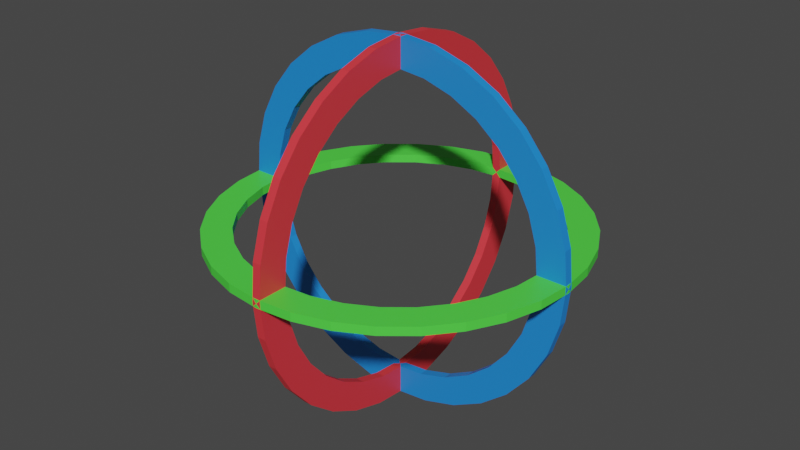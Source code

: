 # Source: rotate1.blend  (saved by Blender 3.3.6; exported with 4.5.12 LTS)
import bpy
from mathutils import Matrix  # noqa: F401  (used for matrix-valued properties, if any)

bpy.ops.wm.read_factory_settings(use_empty=True)
scene = bpy.context.scene
scene.name = 'Scene'

# ---- collections
col_collection = bpy.data.collections.new('Collection'); scene.collection.children.link(col_collection)

# ---- materials (node trees are filled in below, after node groups)
mat_yawgreen = bpy.data.materials.new('YawGreen')
mat_yawgreen.use_transparent_shadow = False
mat_rollblue = bpy.data.materials.new('RollBlue')
mat_rollblue.use_transparent_shadow = False
mat_pitchred = bpy.data.materials.new('PitchRed')
mat_pitchred.use_transparent_shadow = False

# ---- material node trees
mat_yawgreen.use_nodes = True; mat_yawgreen.node_tree.nodes.clear()
_N = mat_yawgreen.node_tree.nodes; _L = mat_yawgreen.node_tree.links
n0 = _N.new('ShaderNodeBsdfPrincipled'); n0.name = 'Principled BSDF'; n0.location = (10, 300)
n0.distribution = 'GGX'
n0.subsurface_method = 'RANDOM_WALK_SKIN'
n0.inputs[0].default_value = (0.0824, 0.8, 0.06171, 1.0)
n0.inputs[3].default_value = 1.45
n0.inputs[27].default_value = (0.0, 0.0, 0.0, 1.0)
n0.inputs[28].default_value = 1.0
n1 = _N.new('ShaderNodeOutputMaterial'); n1.name = 'Material Output'; n1.location = (300, 300)
_L.new(n0.outputs[0], n1.inputs[0])
n1.is_active_output = True
mat_rollblue.use_nodes = True; mat_rollblue.node_tree.nodes.clear()
_N = mat_rollblue.node_tree.nodes; _L = mat_rollblue.node_tree.links
n0 = _N.new('ShaderNodeBsdfPrincipled'); n0.name = 'Principled BSDF'; n0.location = (10, 300)
n0.distribution = 'GGX'
n0.subsurface_method = 'RANDOM_WALK_SKIN'
n0.inputs[0].default_value = (0.01487, 0.2475, 0.8, 1.0)
n0.inputs[3].default_value = 1.45
n0.inputs[27].default_value = (0.0, 0.0, 0.0, 1.0)
n0.inputs[28].default_value = 1.0
n1 = _N.new('ShaderNodeOutputMaterial'); n1.name = 'Material Output'; n1.location = (300, 300)
_L.new(n0.outputs[0], n1.inputs[0])
n1.is_active_output = True
mat_pitchred.use_nodes = True; mat_pitchred.node_tree.nodes.clear()
_N = mat_pitchred.node_tree.nodes; _L = mat_pitchred.node_tree.links
n0 = _N.new('ShaderNodeBsdfPrincipled'); n0.name = 'Principled BSDF'; n0.location = (10, 300)
n0.distribution = 'GGX'
n0.subsurface_method = 'RANDOM_WALK_SKIN'
n0.inputs[0].default_value = (0.8, 0.04042, 0.0527, 1.0)
n0.inputs[3].default_value = 1.45
n0.inputs[27].default_value = (0.0, 0.0, 0.0, 1.0)
n0.inputs[28].default_value = 1.0
n1 = _N.new('ShaderNodeOutputMaterial'); n1.name = 'Material Output'; n1.location = (300, 300)
_L.new(n0.outputs[0], n1.inputs[0])
n1.is_active_output = True

# ---- world
world_world = bpy.data.worlds.new('World'); scene.world = world_world
world_world.use_nodes = True; world_world.node_tree.nodes.clear()
_N = world_world.node_tree.nodes; _L = world_world.node_tree.links
n0 = _N.new('ShaderNodeOutputWorld'); n0.name = 'World Output'; n0.location = (300, 300)
n1 = _N.new('ShaderNodeBackground'); n1.name = 'Background'; n1.location = (10, 300)
n1.inputs[0].default_value = (0.05088, 0.05088, 0.05088, 1.0)
_L.new(n1.outputs[0], n0.inputs[0])
n0.is_active_output = True
world_world.color = (0.05088, 0.05088, 0.05088)
world_world.use_sun_shadow = False
world_world.sun_shadow_jitter_overblur = 0.0

# ---- meshes
me_cylinder = bpy.data.meshes.new('Cylinder')
me_cylinder.from_pydata([(0.0, 0.8404, -0.02336), (0.0, 0.8404, 0.02336), (0.164, 0.8242, -0.02336), (0.164, 0.8242, 0.02336), (0.3216, 0.7764, -0.02336), (0.3216, 0.7764, 0.02336), (0.4669, 0.6988, -0.02336), (0.4669, 0.6988, 0.02336), (0.5943, 0.5943, -0.02336), (0.5943, 0.5943, 0.02336), (0.6988, 0.4669, -0.02336), (0.6988, 0.4669, 0.02336), (0.7764, 0.3216, -0.02336), (0.7764, 0.3216, 0.02336), (0.8242, 0.164, -0.02336), (0.8242, 0.164, 0.02336), (0.8404, 0.0, -0.02336), (0.8404, 0.0, 0.02336), (0.8242, -0.164, -0.02336), (0.8242, -0.164, 0.02336), (0.7764, -0.3216, -0.02336), (0.7764, -0.3216, 0.02336), (0.6988, -0.4669, -0.02336), (0.6988, -0.4669, 0.02336), (0.5943, -0.5943, -0.02336), (0.5943, -0.5943, 0.02336), (0.4669, -0.6988, -0.02336), (0.4669, -0.6988, 0.02336), (0.3216, -0.7764, -0.02336), (0.3216, -0.7764, 0.02336), (0.164, -0.8242, -0.02336), (0.164, -0.8242, 0.02336), (0.0, -0.8404, -0.02336), (0.0, -0.8404, 0.02336), (-0.164, -0.8242, -0.02336), (-0.164, -0.8242, 0.02336), (-0.3216, -0.7764, -0.02336), (-0.3216, -0.7764, 0.02336), (-0.4669, -0.6988, -0.02336), (-0.4669, -0.6988, 0.02336), (-0.5943, -0.5943, -0.02336), (-0.5943, -0.5943, 0.02336), (-0.6988, -0.4669, -0.02336), (-0.6988, -0.4669, 0.02336), (-0.7764, -0.3216, -0.02336), (-0.7764, -0.3216, 0.02336), (-0.8242, -0.164, -0.02336), (-0.8242, -0.164, 0.02336), (-0.8404, 0.0, -0.02336), (-0.8404, 0.0, 0.02336), (-0.8242, 0.164, -0.02336), (-0.8242, 0.164, 0.02336), (-0.7764, 0.3216, -0.02336), (-0.7764, 0.3216, 0.02336), (-0.6988, 0.4669, -0.02336), (-0.6988, 0.4669, 0.02336), (-0.5943, 0.5943, -0.02336), (-0.5943, 0.5943, 0.02336), (-0.4669, 0.6988, -0.02336), (-0.4669, 0.6988, 0.02336), (-0.3216, 0.7764, -0.02336), (-0.3216, 0.7764, 0.02336), (-0.164, 0.8242, -0.02336), (-0.164, 0.8242, 0.02336), (0.0, 1.0, -0.02336), (0.1951, 0.9808, -0.02336), (0.1951, 0.9808, 0.02336), (0.0, 1.0, 0.02336), (0.3827, 0.9239, -0.02336), (0.3827, 0.9239, 0.02336), (0.5556, 0.8315, -0.02336), (0.5556, 0.8315, 0.02336), (0.7071, 0.7071, -0.02336), (0.7071, 0.7071, 0.02336), (0.8315, 0.5556, -0.02336), (0.8315, 0.5556, 0.02336), (0.9239, 0.3827, -0.02336), (0.9239, 0.3827, 0.02336), (0.9808, 0.1951, -0.02336), (0.9808, 0.1951, 0.02336), (1.0, 0.0, -0.02336), (1.0, 0.0, 0.02336), (0.9808, -0.1951, -0.02336), (0.9808, -0.1951, 0.02336), (0.9239, -0.3827, -0.02336), (0.9239, -0.3827, 0.02336), (0.8315, -0.5556, -0.02336), (0.8315, -0.5556, 0.02336), (0.7071, -0.7071, -0.02336), (0.7071, -0.7071, 0.02336), (0.5556, -0.8315, -0.02336), (0.5556, -0.8315, 0.02336), (0.3827, -0.9239, -0.02336), (0.3827, -0.9239, 0.02336), (0.1951, -0.9808, -0.02336), (0.1951, -0.9808, 0.02336), (0.0, -1.0, -0.02336), (0.0, -1.0, 0.02336), (-0.1951, -0.9808, -0.02336), (-0.1951, -0.9808, 0.02336), (-0.3827, -0.9239, -0.02336), (-0.3827, -0.9239, 0.02336), (-0.5556, -0.8315, -0.02336), (-0.5556, -0.8315, 0.02336), (-0.7071, -0.7071, -0.02336), (-0.7071, -0.7071, 0.02336), (-0.8315, -0.5556, -0.02336), (-0.8315, -0.5556, 0.02336), (-0.9239, -0.3827, -0.02336), (-0.9239, -0.3827, 0.02336), (-0.9808, -0.1951, -0.02336), (-0.9808, -0.1951, 0.02336), (-1.0, 0.0, -0.02336), (-1.0, 0.0, 0.02336), (-0.9808, 0.1951, -0.02336), (-0.9808, 0.1951, 0.02336), (-0.9239, 0.3827, -0.02336), (-0.9239, 0.3827, 0.02336), (-0.8315, 0.5556, -0.02336), (-0.8315, 0.5556, 0.02336), (-0.7071, 0.7071, -0.02336), (-0.7071, 0.7071, 0.02336), (-0.5556, 0.8315, -0.02336), (-0.5556, 0.8315, 0.02336), (-0.3827, 0.9239, -0.02336), (-0.3827, 0.9239, 0.02336), (-0.1951, 0.9808, -0.02336), (-0.1951, 0.9808, 0.02336), (0.8242, 0.164, -0.02336), (0.8242, 0.164, 0.02336), (0.8404, 0.0, -0.02336), (0.8404, 0.0, 0.02336)], [], [(64, 67, 66, 65), (65, 66, 69, 68), (68, 69, 71, 70), (70, 71, 73, 72), (72, 73, 75, 74), (74, 75, 77, 76), (76, 77, 79, 78), (78, 79, 81, 80), (80, 81, 83, 82), (82, 83, 85, 84), (84, 85, 87, 86), (86, 87, 89, 88), (88, 89, 91, 90), (90, 91, 93, 92), (92, 93, 95, 94), (94, 95, 97, 96), (96, 97, 99, 98), (98, 99, 101, 100), (100, 101, 103, 102), (102, 103, 105, 104), (104, 105, 107, 106), (106, 107, 109, 108), (108, 109, 111, 110), (110, 111, 113, 112), (112, 113, 115, 114), (114, 115, 117, 116), (116, 117, 119, 118), (118, 119, 121, 120), (120, 121, 123, 122), (122, 123, 125, 124), (24, 26, 27, 25), (124, 125, 127, 126), (126, 127, 67, 64), (22, 24, 25, 23), (2, 0, 64, 65), (1, 3, 66, 67), (4, 2, 65, 68), (3, 5, 69, 66), (6, 4, 68, 70), (5, 7, 71, 69), (8, 6, 70, 72), (7, 9, 73, 71), (10, 8, 72, 74), (9, 11, 75, 73), (12, 10, 74, 76), (11, 13, 77, 75), (128, 12, 76, 78), (13, 129, 79, 77), (16, 128, 78, 80), (129, 17, 81, 79), (18, 16, 80, 82), (17, 19, 83, 81), (20, 18, 82, 84), (19, 21, 85, 83), (22, 20, 84, 86), (21, 23, 87, 85), (24, 22, 86, 88), (23, 25, 89, 87), (26, 24, 88, 90), (25, 27, 91, 89), (28, 26, 90, 92), (27, 29, 93, 91), (30, 28, 92, 94), (29, 31, 95, 93), (32, 30, 94, 96), (31, 33, 97, 95), (34, 32, 96, 98), (33, 35, 99, 97), (36, 34, 98, 100), (35, 37, 101, 99), (38, 36, 100, 102), (37, 39, 103, 101), (40, 38, 102, 104), (39, 41, 105, 103), (42, 40, 104, 106), (41, 43, 107, 105), (44, 42, 106, 108), (43, 45, 109, 107), (46, 44, 108, 110), (45, 47, 111, 109), (48, 46, 110, 112), (47, 49, 113, 111), (50, 48, 112, 114), (49, 51, 115, 113), (52, 50, 114, 116), (51, 53, 117, 115), (54, 52, 116, 118), (53, 55, 119, 117), (56, 54, 118, 120), (55, 57, 121, 119), (58, 56, 120, 122), (57, 59, 123, 121), (60, 58, 122, 124), (59, 61, 125, 123), (62, 60, 124, 126), (61, 63, 127, 125), (0, 62, 126, 64), (63, 1, 67, 127), (26, 28, 29, 27), (28, 30, 31, 29), (30, 32, 33, 31), (32, 34, 35, 33), (34, 36, 37, 35), (36, 38, 39, 37), (41, 40, 38, 36, 37, 39), (40, 42, 43, 41), (42, 44, 45, 43), (44, 46, 47, 45), (46, 48, 49, 47), (48, 50, 51, 49), (50, 52, 53, 51), (52, 54, 55, 53), (54, 56, 57, 55), (56, 58, 59, 57), (58, 60, 61, 59), (60, 62, 63, 61), (62, 0, 1, 63), (0, 2, 3, 1), (2, 4, 5, 3), (4, 6, 7, 5), (6, 8, 9, 7), (8, 10, 11, 9), (10, 12, 13, 11), (12, 128, 129, 13), (14, 130, 131, 15), (130, 14, 128, 16), (15, 131, 17, 129), (14, 15, 129, 128), (131, 130, 16, 17), (16, 18, 19, 17), (18, 20, 21, 19), (20, 22, 23, 21)])
_uv = me_cylinder.uv_layers.new(name='UVMap')
_uv.uv.foreach_set('vector', [1.0, 0.5, 1.0, 1.0, 0.9688, 1.0, 0.9688, 0.5, 0.9688, 0.5, 0.9688, 1.0, 0.9375, 1.0, 0.9375, 0.5, 0.9375, 0.5, 0.9375, 1.0, 0.9062, 1.0, 0.9062, 0.5, 0.9062, 0.5, 0.9062, 1.0, 0.875, 1.0, 0.875, 0.5, 0.875, 0.5, 0.875, 1.0, 0.8438, 1.0, 0.8438, 0.5, 0.8438, 0.5, 0.8438, 1.0, 0.8125, 1.0, 0.8125, 0.5, 0.8125, 0.5, 0.8125, 1.0, 0.7812, 1.0, 0.7812, 0.5, 0.7812, 0.5, 0.7812, 1.0, 0.75, 1.0, 0.75, 0.5, 0.75, 0.5, 0.75, 1.0, 0.7188, 1.0, 0.7188, 0.5, 0.7188, 0.5, 0.7188, 1.0, 0.6875, 1.0, 0.6875, 0.5, 0.6875, 0.5, 0.6875, 1.0, 0.6562, 1.0, 0.6562, 0.5, 0.6562, 0.5, 0.6562, 1.0, 0.625, 1.0, 0.625, 0.5, 0.625, 0.5, 0.625, 1.0, 0.5938, 1.0, 0.5938, 0.5, 0.5938, 0.5, 0.5938, 1.0, 0.5625, 1.0, 0.5625, 0.5, 0.5625, 0.5, 0.5625, 1.0, 0.5312, 1.0, 0.5312, 0.5, 0.5312, 0.5, 0.5312, 1.0, 0.5, 1.0, 0.5, 0.5, 0.5, 0.5, 0.5, 1.0, 0.4688, 1.0, 0.4688, 0.5, 0.4688, 0.5, 0.4688, 1.0, 0.4375, 1.0, 0.4375, 0.5, 0.4375, 0.5, 0.4375, 1.0, 0.4062, 1.0, 0.4062, 0.5, 0.4062, 0.5, 0.4062, 1.0, 0.375, 1.0, 0.375, 0.5, 0.375, 0.5, 0.375, 1.0, 0.3438, 1.0, 0.3438, 0.5, 0.3438, 0.5, 0.3438, 1.0, 0.3125, 1.0, 0.3125, 0.5, 0.3125, 0.5, 0.3125, 1.0, 0.2812, 1.0, 0.2812, 0.5, 0.2812, 0.5, 0.2812, 1.0, 0.25, 1.0, 0.25, 0.5, 0.25, 0.5, 0.25, 1.0, 0.2188, 1.0, 0.2188, 0.5, 0.2188, 0.5, 0.2188, 1.0, 0.1875, 1.0, 0.1875, 0.5, 0.1875, 0.5, 0.1875, 1.0, 0.1562, 1.0, 0.1562, 0.5, 0.1562, 0.5, 0.1562, 1.0, 0.125, 1.0, 0.125, 0.5, 0.125, 0.5, 0.125, 1.0, 0.09375, 1.0, 0.09375, 0.5, 0.09375, 0.5, 0.09375, 1.0, 0.0625, 1.0, 0.0625, 0.5, 0.8926, 0.1074, 0.8621, 0.0823, 0.3621, 0.0823, 0.3926, 0.1074, 0.0625, 0.5, 0.0625, 1.0, 0.03125, 1.0, 0.03125, 0.5, 0.03125, 0.5, 0.03125, 1.0, 0.0, 1.0, 0.0, 0.5, 0.9177, 0.1379, 0.8926, 0.1074, 0.3926, 0.1074, 0.4177, 0.1379, 0.7893, 0.4478, 0.75, 0.4517, 0.75, 0.49, 0.7968, 0.4854, 0.25, 0.4517, 0.2893, 0.4478, 0.2968, 0.4854, 0.25, 0.49, 0.8272, 0.4363, 0.7893, 0.4478, 0.7968, 0.4854, 0.8418, 0.4717, 0.2893, 0.4478, 0.3272, 0.4363, 0.3418, 0.4717, 0.2968, 0.4854, 0.8621, 0.4177, 0.8272, 0.4363, 0.8418, 0.4717, 0.8833, 0.4496, 0.3272, 0.4363, 0.3621, 0.4177, 0.3833, 0.4496, 0.3418, 0.4717, 0.8926, 0.3926, 0.8621, 0.4177, 0.8833, 0.4496, 0.9197, 0.4197, 0.3621, 0.4177, 0.3926, 0.3926, 0.4197, 0.4197, 0.3833, 0.4496, 0.9177, 0.3621, 0.8926, 0.3926, 0.9197, 0.4197, 0.9496, 0.3833, 0.3926, 0.3926, 0.4177, 0.3621, 0.4496, 0.3833, 0.4197, 0.4197, 0.9363, 0.3272, 0.9177, 0.3621, 0.9496, 0.3833, 0.9717, 0.3418, 0.4177, 0.3621, 0.4363, 0.3272, 0.4717, 0.3418, 0.4496, 0.3833, 0.9478, 0.2893, 0.9363, 0.3272, 0.9717, 0.3418, 0.9854, 0.2968, 0.4363, 0.3272, 0.4478, 0.2893, 0.4854, 0.2968, 0.4717, 0.3418, 0.9517, 0.25, 0.9478, 0.2893, 0.9854, 0.2968, 0.99, 0.25, 0.4478, 0.2893, 0.4517, 0.25, 0.49, 0.25, 0.4854, 0.2968, 0.9478, 0.2107, 0.9517, 0.25, 0.99, 0.25, 0.9854, 0.2032, 0.4517, 0.25, 0.4478, 0.2107, 0.4854, 0.2032, 0.49, 0.25, 0.9363, 0.1728, 0.9478, 0.2107, 0.9854, 0.2032, 0.9717, 0.1582, 0.4478, 0.2107, 0.4363, 0.1728, 0.4717, 0.1582, 0.4854, 0.2032, 0.9177, 0.1379, 0.9363, 0.1728, 0.9717, 0.1582, 0.9496, 0.1167, 0.4363, 0.1728, 0.4177, 0.1379, 0.4496, 0.1167, 0.4717, 0.1582, 0.8926, 0.1074, 0.9177, 0.1379, 0.9496, 0.1167, 0.9197, 0.08029, 0.4177, 0.1379, 0.3926, 0.1074, 0.4197, 0.08029, 0.4496, 0.1167, 0.8621, 0.0823, 0.8926, 0.1074, 0.9197, 0.08029, 0.8833, 0.05045, 0.3926, 0.1074, 0.3621, 0.0823, 0.3833, 0.05045, 0.4197, 0.08029, 0.8272, 0.06366, 0.8621, 0.0823, 0.8833, 0.05045, 0.8418, 0.02827, 0.3621, 0.0823, 0.3272, 0.06366, 0.3418, 0.02827, 0.3833, 0.05045, 0.7893, 0.05218, 0.8272, 0.06366, 0.8418, 0.02827, 0.7968, 0.01461, 0.3272, 0.06366, 0.2893, 0.05218, 0.2968, 0.01461, 0.3418, 0.02827, 0.75, 0.0483, 0.7893, 0.05218, 0.7968, 0.01461, 0.75, 0.01, 0.2893, 0.05218, 0.25, 0.0483, 0.25, 0.01, 0.2968, 0.01461, 0.7107, 0.05218, 0.75, 0.0483, 0.75, 0.01, 0.7032, 0.01461, 0.25, 0.0483, 0.2107, 0.05218, 0.2032, 0.01461, 0.25, 0.01, 0.6728, 0.06366, 0.7107, 0.05218, 0.7032, 0.01461, 0.6582, 0.02827, 0.2107, 0.05218, 0.1728, 0.06366, 0.1582, 0.02827, 0.2032, 0.01461, 0.6379, 0.0823, 0.6728, 0.06366, 0.6582, 0.02827, 0.6167, 0.05045, 0.1728, 0.06366, 0.1379, 0.0823, 0.1167, 0.05045, 0.1582, 0.02827, 0.6074, 0.1074, 0.6379, 0.0823, 0.6167, 0.05045, 0.5803, 0.08029, 0.1379, 0.0823, 0.1074, 0.1074, 0.08029, 0.08029, 0.1167, 0.05045, 0.5823, 0.1379, 0.6074, 0.1074, 0.5803, 0.08029, 0.5504, 0.1167, 0.1074, 0.1074, 0.0823, 0.1379, 0.05045, 0.1167, 0.08029, 0.08029, 0.5637, 0.1728, 0.5823, 0.1379, 0.5504, 0.1167, 0.5283, 0.1582, 0.0823, 0.1379, 0.06366, 0.1728, 0.02827, 0.1582, 0.05045, 0.1167, 0.5522, 0.2107, 0.5637, 0.1728, 0.5283, 0.1582, 0.5146, 0.2032, 0.06366, 0.1728, 0.05218, 0.2107, 0.01461, 0.2032, 0.02827, 0.1582, 0.5483, 0.25, 0.5522, 0.2107, 0.5146, 0.2032, 0.51, 0.25, 0.05218, 0.2107, 0.0483, 0.25, 0.01, 0.25, 0.01461, 0.2032, 0.5522, 0.2893, 0.5483, 0.25, 0.51, 0.25, 0.5146, 0.2968, 0.0483, 0.25, 0.05218, 0.2893, 0.01461, 0.2968, 0.01, 0.25, 0.5637, 0.3272, 0.5522, 0.2893, 0.5146, 0.2968, 0.5283, 0.3418, 0.05218, 0.2893, 0.06366, 0.3272, 0.02827, 0.3418, 0.01461, 0.2968, 0.5823, 0.3621, 0.5637, 0.3272, 0.5283, 0.3418, 0.5504, 0.3833, 0.06366, 0.3272, 0.0823, 0.3621, 0.05045, 0.3833, 0.02827, 0.3418, 0.6074, 0.3926, 0.5823, 0.3621, 0.5504, 0.3833, 0.5803, 0.4197, 0.0823, 0.3621, 0.1074, 0.3926, 0.08029, 0.4197, 0.05045, 0.3833, 0.6379, 0.4177, 0.6074, 0.3926, 0.5803, 0.4197, 0.6167, 0.4496, 0.1074, 0.3926, 0.1379, 0.4177, 0.1167, 0.4496, 0.08029, 0.4197, 0.6728, 0.4363, 0.6379, 0.4177, 0.6167, 0.4496, 0.6582, 0.4717, 0.1379, 0.4177, 0.1728, 0.4363, 0.1582, 0.4717, 0.1167, 0.4496, 0.7107, 0.4478, 0.6728, 0.4363, 0.6582, 0.4717, 0.7032, 0.4854, 0.1728, 0.4363, 0.2107, 0.4478, 0.2032, 0.4854, 0.1582, 0.4717, 0.75, 0.4517, 0.7107, 0.4478, 0.7032, 0.4854, 0.75, 0.49, 0.2107, 0.4478, 0.25, 0.4517, 0.25, 0.49, 0.2032, 0.4854, 0.8621, 0.0823, 0.8272, 0.06366, 0.3272, 0.06366, 0.3621, 0.0823, 0.8272, 0.06366, 0.7893, 0.05218, 0.2893, 0.05218, 0.3272, 0.06366, 0.7893, 0.05218, 0.75, 0.0483, 0.25, 0.0483, 0.2893, 0.05218, 0.75, 0.0483, 0.7107, 0.05218, 0.2107, 0.05218, 0.25, 0.0483, 0.7107, 0.05218, 0.6728, 0.06366, 0.1728, 0.06366, 0.2107, 0.05218, 0.6728, 0.06366, 0.6379, 0.0823, 0.1379, 0.0823, 0.1728, 0.06366, 0.1074, 0.1074, 0.6074, 0.1074, 0.6379, 0.0823, 0.6728, 0.06366, 0.1728, 0.06366, 0.1379, 0.0823, 0.6074, 0.1074, 0.5823, 0.1379, 0.0823, 0.1379, 0.1074, 0.1074, 0.5823, 0.1379, 0.5637, 0.1728, 0.06366, 0.1728, 0.0823, 0.1379, 0.5637, 0.1728, 0.5522, 0.2107, 0.05218, 0.2107, 0.06366, 0.1728, 0.5522, 0.2107, 0.5483, 0.25, 0.0483, 0.25, 0.05218, 0.2107, 0.5483, 0.25, 0.5522, 0.2893, 0.05218, 0.2893, 0.0483, 0.25, 0.5522, 0.2893, 0.5637, 0.3272, 0.06366, 0.3272, 0.05218, 0.2893, 0.5637, 0.3272, 0.5823, 0.3621, 0.0823, 0.3621, 0.06366, 0.3272, 0.5823, 0.3621, 0.6074, 0.3926, 0.1074, 0.3926, 0.0823, 0.3621, 0.6074, 0.3926, 0.6379, 0.4177, 0.1379, 0.4177, 0.1074, 0.3926, 0.6379, 0.4177, 0.6728, 0.4363, 0.1728, 0.4363, 0.1379, 0.4177, 0.6728, 0.4363, 0.7107, 0.4478, 0.2107, 0.4478, 0.1728, 0.4363, 0.7107, 0.4478, 0.75, 0.4517, 0.25, 0.4517, 0.2107, 0.4478, 0.75, 0.4517, 0.7893, 0.4478, 0.2893, 0.4478, 0.25, 0.4517, 0.7893, 0.4478, 0.8272, 0.4363, 0.3272, 0.4363, 0.2893, 0.4478, 0.8272, 0.4363, 0.8621, 0.4177, 0.3621, 0.4177, 0.3272, 0.4363, 0.8621, 0.4177, 0.8926, 0.3926, 0.3926, 0.3926, 0.3621, 0.4177, 0.8926, 0.3926, 0.9177, 0.3621, 0.4177, 0.3621, 0.3926, 0.3926, 0.9177, 0.3621, 0.9363, 0.3272, 0.4363, 0.3272, 0.4177, 0.3621, 0.9363, 0.3272, 0.9478, 0.2893, 0.4478, 0.2893, 0.4363, 0.3272, 0.9478, 0.2893, 0.9517, 0.25, 0.4517, 0.25, 0.4478, 0.2893, 0.9517, 0.25, 0.9478, 0.2893, 0.9478, 0.2893, 0.9517, 0.25, 0.4478, 0.2893, 0.4517, 0.25, 0.4517, 0.25, 0.4478, 0.2893, 0.9478, 0.2893, 0.4478, 0.2893, 0.4478, 0.2893, 0.9478, 0.2893, 0.4517, 0.25, 0.9517, 0.25, 0.9517, 0.25, 0.4517, 0.25, 0.9517, 0.25, 0.9478, 0.2107, 0.4478, 0.2107, 0.4517, 0.25, 0.9478, 0.2107, 0.9363, 0.1728, 0.4363, 0.1728, 0.4478, 0.2107, 0.9363, 0.1728, 0.9177, 0.1379, 0.4177, 0.1379, 0.4363, 0.1728])
me_cylinder.materials.append(mat_yawgreen)
me_cylinder.update()
me_cylinder_001 = bpy.data.meshes.new('Cylinder.001')
me_cylinder_001.from_pydata([(0.0, 0.8404, -0.02336), (0.0, 0.8404, 0.02336), (0.164, 0.8242, -0.02336), (0.164, 0.8242, 0.02336), (0.3216, 0.7764, -0.02336), (0.3216, 0.7764, 0.02336), (0.4669, 0.6988, -0.02336), (0.4669, 0.6988, 0.02336), (0.5943, 0.5943, -0.02336), (0.5943, 0.5943, 0.02336), (0.6988, 0.4669, -0.02336), (0.6988, 0.4669, 0.02336), (0.7764, 0.3216, -0.02336), (0.7764, 0.3216, 0.02336), (0.8242, 0.164, -0.02336), (0.8242, 0.164, 0.02336), (0.8404, 0.0, -0.02336), (0.8404, 0.0, 0.02336), (0.8242, -0.164, -0.02336), (0.8242, -0.164, 0.02336), (0.7764, -0.3216, -0.02336), (0.7764, -0.3216, 0.02336), (0.6988, -0.4669, -0.02336), (0.6988, -0.4669, 0.02336), (0.5943, -0.5943, -0.02336), (0.5943, -0.5943, 0.02336), (0.4669, -0.6988, -0.02336), (0.4669, -0.6988, 0.02336), (0.3216, -0.7764, -0.02336), (0.3216, -0.7764, 0.02336), (0.164, -0.8242, -0.02336), (0.164, -0.8242, 0.02336), (0.0, -0.8404, -0.02336), (0.0, -0.8404, 0.02336), (-0.164, -0.8242, -0.02336), (-0.164, -0.8242, 0.02336), (-0.3216, -0.7764, -0.02336), (-0.3216, -0.7764, 0.02336), (-0.4669, -0.6988, -0.02336), (-0.4669, -0.6988, 0.02336), (-0.5943, -0.5943, -0.02336), (-0.5943, -0.5943, 0.02336), (-0.6988, -0.4669, -0.02336), (-0.6988, -0.4669, 0.02336), (-0.7764, -0.3216, -0.02336), (-0.7764, -0.3216, 0.02336), (-0.8242, -0.164, -0.02336), (-0.8242, -0.164, 0.02336), (-0.8404, 0.0, -0.02336), (-0.8404, 0.0, 0.02336), (-0.8242, 0.164, -0.02336), (-0.8242, 0.164, 0.02336), (-0.7764, 0.3216, -0.02336), (-0.7764, 0.3216, 0.02336), (-0.6988, 0.4669, -0.02336), (-0.6988, 0.4669, 0.02336), (-0.5943, 0.5943, -0.02336), (-0.5943, 0.5943, 0.02336), (-0.4669, 0.6988, -0.02336), (-0.4669, 0.6988, 0.02336), (-0.3216, 0.7764, -0.02336), (-0.3216, 0.7764, 0.02336), (-0.164, 0.8242, -0.02336), (-0.164, 0.8242, 0.02336), (0.0, 1.0, -0.02336), (0.1951, 0.9808, -0.02336), (0.1951, 0.9808, 0.02336), (0.0, 1.0, 0.02336), (0.3827, 0.9239, -0.02336), (0.3827, 0.9239, 0.02336), (0.5556, 0.8315, -0.02336), (0.5556, 0.8315, 0.02336), (0.7071, 0.7071, -0.02336), (0.7071, 0.7071, 0.02336), (0.8315, 0.5556, -0.02336), (0.8315, 0.5556, 0.02336), (0.9239, 0.3827, -0.02336), (0.9239, 0.3827, 0.02336), (0.9808, 0.1951, -0.02336), (0.9808, 0.1951, 0.02336), (1.0, 0.0, -0.02336), (1.0, 0.0, 0.02336), (0.9808, -0.1951, -0.02336), (0.9808, -0.1951, 0.02336), (0.9239, -0.3827, -0.02336), (0.9239, -0.3827, 0.02336), (0.8315, -0.5556, -0.02336), (0.8315, -0.5556, 0.02336), (0.7071, -0.7071, -0.02336), (0.7071, -0.7071, 0.02336), (0.5556, -0.8315, -0.02336), (0.5556, -0.8315, 0.02336), (0.3827, -0.9239, -0.02336), (0.3827, -0.9239, 0.02336), (0.1951, -0.9808, -0.02336), (0.1951, -0.9808, 0.02336), (0.0, -1.0, -0.02336), (0.0, -1.0, 0.02336), (-0.1951, -0.9808, -0.02336), (-0.1951, -0.9808, 0.02336), (-0.3827, -0.9239, -0.02336), (-0.3827, -0.9239, 0.02336), (-0.5556, -0.8315, -0.02336), (-0.5556, -0.8315, 0.02336), (-0.7071, -0.7071, -0.02336), (-0.7071, -0.7071, 0.02336), (-0.8315, -0.5556, -0.02336), (-0.8315, -0.5556, 0.02336), (-0.9239, -0.3827, -0.02336), (-0.9239, -0.3827, 0.02336), (-0.9808, -0.1951, -0.02336), (-0.9808, -0.1951, 0.02336), (-1.0, 0.0, -0.02336), (-1.0, 0.0, 0.02336), (-0.9808, 0.1951, -0.02336), (-0.9808, 0.1951, 0.02336), (-0.9239, 0.3827, -0.02336), (-0.9239, 0.3827, 0.02336), (-0.8315, 0.5556, -0.02336), (-0.8315, 0.5556, 0.02336), (-0.7071, 0.7071, -0.02336), (-0.7071, 0.7071, 0.02336), (-0.5556, 0.8315, -0.02336), (-0.5556, 0.8315, 0.02336), (-0.3827, 0.9239, -0.02336), (-0.3827, 0.9239, 0.02336), (-0.1951, 0.9808, -0.02336), (-0.1951, 0.9808, 0.02336), (0.8242, 0.164, -0.02336), (0.8242, 0.164, 0.02336), (0.8404, 0.0, -0.02336), (0.8404, 0.0, 0.02336)], [], [(64, 67, 66, 65), (65, 66, 69, 68), (68, 69, 71, 70), (70, 71, 73, 72), (72, 73, 75, 74), (74, 75, 77, 76), (76, 77, 79, 78), (78, 79, 81, 80), (80, 81, 83, 82), (82, 83, 85, 84), (84, 85, 87, 86), (86, 87, 89, 88), (88, 89, 91, 90), (90, 91, 93, 92), (92, 93, 95, 94), (94, 95, 97, 96), (96, 97, 99, 98), (98, 99, 101, 100), (100, 101, 103, 102), (102, 103, 105, 104), (104, 105, 107, 106), (106, 107, 109, 108), (108, 109, 111, 110), (110, 111, 113, 112), (112, 113, 115, 114), (114, 115, 117, 116), (116, 117, 119, 118), (118, 119, 121, 120), (120, 121, 123, 122), (122, 123, 125, 124), (24, 26, 27, 25), (124, 125, 127, 126), (126, 127, 67, 64), (22, 24, 25, 23), (2, 0, 64, 65), (1, 3, 66, 67), (4, 2, 65, 68), (3, 5, 69, 66), (6, 4, 68, 70), (5, 7, 71, 69), (8, 6, 70, 72), (7, 9, 73, 71), (10, 8, 72, 74), (9, 11, 75, 73), (12, 10, 74, 76), (11, 13, 77, 75), (128, 12, 76, 78), (13, 129, 79, 77), (16, 128, 78, 80), (129, 17, 81, 79), (18, 16, 80, 82), (17, 19, 83, 81), (20, 18, 82, 84), (19, 21, 85, 83), (22, 20, 84, 86), (21, 23, 87, 85), (24, 22, 86, 88), (23, 25, 89, 87), (26, 24, 88, 90), (25, 27, 91, 89), (28, 26, 90, 92), (27, 29, 93, 91), (30, 28, 92, 94), (29, 31, 95, 93), (32, 30, 94, 96), (31, 33, 97, 95), (34, 32, 96, 98), (33, 35, 99, 97), (36, 34, 98, 100), (35, 37, 101, 99), (38, 36, 100, 102), (37, 39, 103, 101), (40, 38, 102, 104), (39, 41, 105, 103), (42, 40, 104, 106), (41, 43, 107, 105), (44, 42, 106, 108), (43, 45, 109, 107), (46, 44, 108, 110), (45, 47, 111, 109), (48, 46, 110, 112), (47, 49, 113, 111), (50, 48, 112, 114), (49, 51, 115, 113), (52, 50, 114, 116), (51, 53, 117, 115), (54, 52, 116, 118), (53, 55, 119, 117), (56, 54, 118, 120), (55, 57, 121, 119), (58, 56, 120, 122), (57, 59, 123, 121), (60, 58, 122, 124), (59, 61, 125, 123), (62, 60, 124, 126), (61, 63, 127, 125), (0, 62, 126, 64), (63, 1, 67, 127), (26, 28, 29, 27), (28, 30, 31, 29), (30, 32, 33, 31), (32, 34, 35, 33), (34, 36, 37, 35), (36, 38, 39, 37), (41, 40, 38, 36, 37, 39), (40, 42, 43, 41), (42, 44, 45, 43), (44, 46, 47, 45), (46, 48, 49, 47), (48, 50, 51, 49), (50, 52, 53, 51), (52, 54, 55, 53), (54, 56, 57, 55), (56, 58, 59, 57), (58, 60, 61, 59), (60, 62, 63, 61), (62, 0, 1, 63), (0, 2, 3, 1), (2, 4, 5, 3), (4, 6, 7, 5), (6, 8, 9, 7), (8, 10, 11, 9), (10, 12, 13, 11), (12, 128, 129, 13), (14, 130, 131, 15), (130, 14, 128, 16), (15, 131, 17, 129), (14, 15, 129, 128), (131, 130, 16, 17), (16, 18, 19, 17), (18, 20, 21, 19), (20, 22, 23, 21)])
me_cylinder_001.polygons.foreach_set('material_index', [1, 1, 1, 1, 1, 1, 1, 1, 1, 1, 1, 1, 1, 1, 1, 1, 1, 1, 1, 1, 1, 1, 1, 1, 1, 1, 1, 1, 1, 1, 1, 1, 1, 1, 1, 1, 1, 1, 1, 1, 1, 1, 1, 1, 1, 1, 1, 1, 1, 1, 1, 1, 1, 1, 1, 1, 1, 1, 1, 1, 1, 1, 1, 1, 1, 1, 1, 1, 1, 1, 1, 1, 1, 1, 1, 1, 1, 1, 1, 1, 1, 1, 1, 1, 1, 1, 1, 1, 1, 1, 1, 1, 1, 1, 1, 1, 1, 1, 1, 1, 1, 1, 1, 1, 1, 1, 1, 1, 1, 1, 1, 1, 1, 1, 1, 1, 1, 1, 1, 1, 1, 1, 1, 1, 1, 1, 1, 1, 1, 1, 1, 1])
_uv = me_cylinder_001.uv_layers.new(name='UVMap')
_uv.uv.foreach_set('vector', [1.0, 0.5, 1.0, 1.0, 0.9688, 1.0, 0.9688, 0.5, 0.9688, 0.5, 0.9688, 1.0, 0.9375, 1.0, 0.9375, 0.5, 0.9375, 0.5, 0.9375, 1.0, 0.9062, 1.0, 0.9062, 0.5, 0.9062, 0.5, 0.9062, 1.0, 0.875, 1.0, 0.875, 0.5, 0.875, 0.5, 0.875, 1.0, 0.8438, 1.0, 0.8438, 0.5, 0.8438, 0.5, 0.8438, 1.0, 0.8125, 1.0, 0.8125, 0.5, 0.8125, 0.5, 0.8125, 1.0, 0.7812, 1.0, 0.7812, 0.5, 0.7812, 0.5, 0.7812, 1.0, 0.75, 1.0, 0.75, 0.5, 0.75, 0.5, 0.75, 1.0, 0.7188, 1.0, 0.7188, 0.5, 0.7188, 0.5, 0.7188, 1.0, 0.6875, 1.0, 0.6875, 0.5, 0.6875, 0.5, 0.6875, 1.0, 0.6562, 1.0, 0.6562, 0.5, 0.6562, 0.5, 0.6562, 1.0, 0.625, 1.0, 0.625, 0.5, 0.625, 0.5, 0.625, 1.0, 0.5938, 1.0, 0.5938, 0.5, 0.5938, 0.5, 0.5938, 1.0, 0.5625, 1.0, 0.5625, 0.5, 0.5625, 0.5, 0.5625, 1.0, 0.5312, 1.0, 0.5312, 0.5, 0.5312, 0.5, 0.5312, 1.0, 0.5, 1.0, 0.5, 0.5, 0.5, 0.5, 0.5, 1.0, 0.4688, 1.0, 0.4688, 0.5, 0.4688, 0.5, 0.4688, 1.0, 0.4375, 1.0, 0.4375, 0.5, 0.4375, 0.5, 0.4375, 1.0, 0.4062, 1.0, 0.4062, 0.5, 0.4062, 0.5, 0.4062, 1.0, 0.375, 1.0, 0.375, 0.5, 0.375, 0.5, 0.375, 1.0, 0.3438, 1.0, 0.3438, 0.5, 0.3438, 0.5, 0.3438, 1.0, 0.3125, 1.0, 0.3125, 0.5, 0.3125, 0.5, 0.3125, 1.0, 0.2812, 1.0, 0.2812, 0.5, 0.2812, 0.5, 0.2812, 1.0, 0.25, 1.0, 0.25, 0.5, 0.25, 0.5, 0.25, 1.0, 0.2188, 1.0, 0.2188, 0.5, 0.2188, 0.5, 0.2188, 1.0, 0.1875, 1.0, 0.1875, 0.5, 0.1875, 0.5, 0.1875, 1.0, 0.1562, 1.0, 0.1562, 0.5, 0.1562, 0.5, 0.1562, 1.0, 0.125, 1.0, 0.125, 0.5, 0.125, 0.5, 0.125, 1.0, 0.09375, 1.0, 0.09375, 0.5, 0.09375, 0.5, 0.09375, 1.0, 0.0625, 1.0, 0.0625, 0.5, 0.8926, 0.1074, 0.8621, 0.0823, 0.3621, 0.0823, 0.3926, 0.1074, 0.0625, 0.5, 0.0625, 1.0, 0.03125, 1.0, 0.03125, 0.5, 0.03125, 0.5, 0.03125, 1.0, 0.0, 1.0, 0.0, 0.5, 0.9177, 0.1379, 0.8926, 0.1074, 0.3926, 0.1074, 0.4177, 0.1379, 0.7893, 0.4478, 0.75, 0.4517, 0.75, 0.49, 0.7968, 0.4854, 0.25, 0.4517, 0.2893, 0.4478, 0.2968, 0.4854, 0.25, 0.49, 0.8272, 0.4363, 0.7893, 0.4478, 0.7968, 0.4854, 0.8418, 0.4717, 0.2893, 0.4478, 0.3272, 0.4363, 0.3418, 0.4717, 0.2968, 0.4854, 0.8621, 0.4177, 0.8272, 0.4363, 0.8418, 0.4717, 0.8833, 0.4496, 0.3272, 0.4363, 0.3621, 0.4177, 0.3833, 0.4496, 0.3418, 0.4717, 0.8926, 0.3926, 0.8621, 0.4177, 0.8833, 0.4496, 0.9197, 0.4197, 0.3621, 0.4177, 0.3926, 0.3926, 0.4197, 0.4197, 0.3833, 0.4496, 0.9177, 0.3621, 0.8926, 0.3926, 0.9197, 0.4197, 0.9496, 0.3833, 0.3926, 0.3926, 0.4177, 0.3621, 0.4496, 0.3833, 0.4197, 0.4197, 0.9363, 0.3272, 0.9177, 0.3621, 0.9496, 0.3833, 0.9717, 0.3418, 0.4177, 0.3621, 0.4363, 0.3272, 0.4717, 0.3418, 0.4496, 0.3833, 0.9478, 0.2893, 0.9363, 0.3272, 0.9717, 0.3418, 0.9854, 0.2968, 0.4363, 0.3272, 0.4478, 0.2893, 0.4854, 0.2968, 0.4717, 0.3418, 0.9517, 0.25, 0.9478, 0.2893, 0.9854, 0.2968, 0.99, 0.25, 0.4478, 0.2893, 0.4517, 0.25, 0.49, 0.25, 0.4854, 0.2968, 0.9478, 0.2107, 0.9517, 0.25, 0.99, 0.25, 0.9854, 0.2032, 0.4517, 0.25, 0.4478, 0.2107, 0.4854, 0.2032, 0.49, 0.25, 0.9363, 0.1728, 0.9478, 0.2107, 0.9854, 0.2032, 0.9717, 0.1582, 0.4478, 0.2107, 0.4363, 0.1728, 0.4717, 0.1582, 0.4854, 0.2032, 0.9177, 0.1379, 0.9363, 0.1728, 0.9717, 0.1582, 0.9496, 0.1167, 0.4363, 0.1728, 0.4177, 0.1379, 0.4496, 0.1167, 0.4717, 0.1582, 0.8926, 0.1074, 0.9177, 0.1379, 0.9496, 0.1167, 0.9197, 0.08029, 0.4177, 0.1379, 0.3926, 0.1074, 0.4197, 0.08029, 0.4496, 0.1167, 0.8621, 0.0823, 0.8926, 0.1074, 0.9197, 0.08029, 0.8833, 0.05045, 0.3926, 0.1074, 0.3621, 0.0823, 0.3833, 0.05045, 0.4197, 0.08029, 0.8272, 0.06366, 0.8621, 0.0823, 0.8833, 0.05045, 0.8418, 0.02827, 0.3621, 0.0823, 0.3272, 0.06366, 0.3418, 0.02827, 0.3833, 0.05045, 0.7893, 0.05218, 0.8272, 0.06366, 0.8418, 0.02827, 0.7968, 0.01461, 0.3272, 0.06366, 0.2893, 0.05218, 0.2968, 0.01461, 0.3418, 0.02827, 0.75, 0.0483, 0.7893, 0.05218, 0.7968, 0.01461, 0.75, 0.01, 0.2893, 0.05218, 0.25, 0.0483, 0.25, 0.01, 0.2968, 0.01461, 0.7107, 0.05218, 0.75, 0.0483, 0.75, 0.01, 0.7032, 0.01461, 0.25, 0.0483, 0.2107, 0.05218, 0.2032, 0.01461, 0.25, 0.01, 0.6728, 0.06366, 0.7107, 0.05218, 0.7032, 0.01461, 0.6582, 0.02827, 0.2107, 0.05218, 0.1728, 0.06366, 0.1582, 0.02827, 0.2032, 0.01461, 0.6379, 0.0823, 0.6728, 0.06366, 0.6582, 0.02827, 0.6167, 0.05045, 0.1728, 0.06366, 0.1379, 0.0823, 0.1167, 0.05045, 0.1582, 0.02827, 0.6074, 0.1074, 0.6379, 0.0823, 0.6167, 0.05045, 0.5803, 0.08029, 0.1379, 0.0823, 0.1074, 0.1074, 0.08029, 0.08029, 0.1167, 0.05045, 0.5823, 0.1379, 0.6074, 0.1074, 0.5803, 0.08029, 0.5504, 0.1167, 0.1074, 0.1074, 0.0823, 0.1379, 0.05045, 0.1167, 0.08029, 0.08029, 0.5637, 0.1728, 0.5823, 0.1379, 0.5504, 0.1167, 0.5283, 0.1582, 0.0823, 0.1379, 0.06366, 0.1728, 0.02827, 0.1582, 0.05045, 0.1167, 0.5522, 0.2107, 0.5637, 0.1728, 0.5283, 0.1582, 0.5146, 0.2032, 0.06366, 0.1728, 0.05218, 0.2107, 0.01461, 0.2032, 0.02827, 0.1582, 0.5483, 0.25, 0.5522, 0.2107, 0.5146, 0.2032, 0.51, 0.25, 0.05218, 0.2107, 0.0483, 0.25, 0.01, 0.25, 0.01461, 0.2032, 0.5522, 0.2893, 0.5483, 0.25, 0.51, 0.25, 0.5146, 0.2968, 0.0483, 0.25, 0.05218, 0.2893, 0.01461, 0.2968, 0.01, 0.25, 0.5637, 0.3272, 0.5522, 0.2893, 0.5146, 0.2968, 0.5283, 0.3418, 0.05218, 0.2893, 0.06366, 0.3272, 0.02827, 0.3418, 0.01461, 0.2968, 0.5823, 0.3621, 0.5637, 0.3272, 0.5283, 0.3418, 0.5504, 0.3833, 0.06366, 0.3272, 0.0823, 0.3621, 0.05045, 0.3833, 0.02827, 0.3418, 0.6074, 0.3926, 0.5823, 0.3621, 0.5504, 0.3833, 0.5803, 0.4197, 0.0823, 0.3621, 0.1074, 0.3926, 0.08029, 0.4197, 0.05045, 0.3833, 0.6379, 0.4177, 0.6074, 0.3926, 0.5803, 0.4197, 0.6167, 0.4496, 0.1074, 0.3926, 0.1379, 0.4177, 0.1167, 0.4496, 0.08029, 0.4197, 0.6728, 0.4363, 0.6379, 0.4177, 0.6167, 0.4496, 0.6582, 0.4717, 0.1379, 0.4177, 0.1728, 0.4363, 0.1582, 0.4717, 0.1167, 0.4496, 0.7107, 0.4478, 0.6728, 0.4363, 0.6582, 0.4717, 0.7032, 0.4854, 0.1728, 0.4363, 0.2107, 0.4478, 0.2032, 0.4854, 0.1582, 0.4717, 0.75, 0.4517, 0.7107, 0.4478, 0.7032, 0.4854, 0.75, 0.49, 0.2107, 0.4478, 0.25, 0.4517, 0.25, 0.49, 0.2032, 0.4854, 0.8621, 0.0823, 0.8272, 0.06366, 0.3272, 0.06366, 0.3621, 0.0823, 0.8272, 0.06366, 0.7893, 0.05218, 0.2893, 0.05218, 0.3272, 0.06366, 0.7893, 0.05218, 0.75, 0.0483, 0.25, 0.0483, 0.2893, 0.05218, 0.75, 0.0483, 0.7107, 0.05218, 0.2107, 0.05218, 0.25, 0.0483, 0.7107, 0.05218, 0.6728, 0.06366, 0.1728, 0.06366, 0.2107, 0.05218, 0.6728, 0.06366, 0.6379, 0.0823, 0.1379, 0.0823, 0.1728, 0.06366, 0.1074, 0.1074, 0.6074, 0.1074, 0.6379, 0.0823, 0.6728, 0.06366, 0.1728, 0.06366, 0.1379, 0.0823, 0.6074, 0.1074, 0.5823, 0.1379, 0.0823, 0.1379, 0.1074, 0.1074, 0.5823, 0.1379, 0.5637, 0.1728, 0.06366, 0.1728, 0.0823, 0.1379, 0.5637, 0.1728, 0.5522, 0.2107, 0.05218, 0.2107, 0.06366, 0.1728, 0.5522, 0.2107, 0.5483, 0.25, 0.0483, 0.25, 0.05218, 0.2107, 0.5483, 0.25, 0.5522, 0.2893, 0.05218, 0.2893, 0.0483, 0.25, 0.5522, 0.2893, 0.5637, 0.3272, 0.06366, 0.3272, 0.05218, 0.2893, 0.5637, 0.3272, 0.5823, 0.3621, 0.0823, 0.3621, 0.06366, 0.3272, 0.5823, 0.3621, 0.6074, 0.3926, 0.1074, 0.3926, 0.0823, 0.3621, 0.6074, 0.3926, 0.6379, 0.4177, 0.1379, 0.4177, 0.1074, 0.3926, 0.6379, 0.4177, 0.6728, 0.4363, 0.1728, 0.4363, 0.1379, 0.4177, 0.6728, 0.4363, 0.7107, 0.4478, 0.2107, 0.4478, 0.1728, 0.4363, 0.7107, 0.4478, 0.75, 0.4517, 0.25, 0.4517, 0.2107, 0.4478, 0.75, 0.4517, 0.7893, 0.4478, 0.2893, 0.4478, 0.25, 0.4517, 0.7893, 0.4478, 0.8272, 0.4363, 0.3272, 0.4363, 0.2893, 0.4478, 0.8272, 0.4363, 0.8621, 0.4177, 0.3621, 0.4177, 0.3272, 0.4363, 0.8621, 0.4177, 0.8926, 0.3926, 0.3926, 0.3926, 0.3621, 0.4177, 0.8926, 0.3926, 0.9177, 0.3621, 0.4177, 0.3621, 0.3926, 0.3926, 0.9177, 0.3621, 0.9363, 0.3272, 0.4363, 0.3272, 0.4177, 0.3621, 0.9363, 0.3272, 0.9478, 0.2893, 0.4478, 0.2893, 0.4363, 0.3272, 0.9478, 0.2893, 0.9517, 0.25, 0.4517, 0.25, 0.4478, 0.2893, 0.9517, 0.25, 0.9478, 0.2893, 0.9478, 0.2893, 0.9517, 0.25, 0.4478, 0.2893, 0.4517, 0.25, 0.4517, 0.25, 0.4478, 0.2893, 0.9478, 0.2893, 0.4478, 0.2893, 0.4478, 0.2893, 0.9478, 0.2893, 0.4517, 0.25, 0.9517, 0.25, 0.9517, 0.25, 0.4517, 0.25, 0.9517, 0.25, 0.9478, 0.2107, 0.4478, 0.2107, 0.4517, 0.25, 0.9478, 0.2107, 0.9363, 0.1728, 0.4363, 0.1728, 0.4478, 0.2107, 0.9363, 0.1728, 0.9177, 0.1379, 0.4177, 0.1379, 0.4363, 0.1728])
me_cylinder_001.materials.append(mat_yawgreen)
me_cylinder_001.materials.append(mat_rollblue)
me_cylinder_001.update()
me_cylinder_002 = bpy.data.meshes.new('Cylinder.002')
me_cylinder_002.from_pydata([(0.0, 0.8404, -0.02336), (0.0, 0.8404, 0.02336), (0.164, 0.8242, -0.02336), (0.164, 0.8242, 0.02336), (0.3216, 0.7764, -0.02336), (0.3216, 0.7764, 0.02336), (0.4669, 0.6988, -0.02336), (0.4669, 0.6988, 0.02336), (0.5943, 0.5943, -0.02336), (0.5943, 0.5943, 0.02336), (0.6988, 0.4669, -0.02336), (0.6988, 0.4669, 0.02336), (0.7764, 0.3216, -0.02336), (0.7764, 0.3216, 0.02336), (0.8242, 0.164, -0.02336), (0.8242, 0.164, 0.02336), (0.8404, 0.0, -0.02336), (0.8404, 0.0, 0.02336), (0.8242, -0.164, -0.02336), (0.8242, -0.164, 0.02336), (0.7764, -0.3216, -0.02336), (0.7764, -0.3216, 0.02336), (0.6988, -0.4669, -0.02336), (0.6988, -0.4669, 0.02336), (0.5943, -0.5943, -0.02336), (0.5943, -0.5943, 0.02336), (0.4669, -0.6988, -0.02336), (0.4669, -0.6988, 0.02336), (0.3216, -0.7764, -0.02336), (0.3216, -0.7764, 0.02336), (0.164, -0.8242, -0.02336), (0.164, -0.8242, 0.02336), (0.0, -0.8404, -0.02336), (0.0, -0.8404, 0.02336), (-0.164, -0.8242, -0.02336), (-0.164, -0.8242, 0.02336), (-0.3216, -0.7764, -0.02336), (-0.3216, -0.7764, 0.02336), (-0.4669, -0.6988, -0.02336), (-0.4669, -0.6988, 0.02336), (-0.5943, -0.5943, -0.02336), (-0.5943, -0.5943, 0.02336), (-0.6988, -0.4669, -0.02336), (-0.6988, -0.4669, 0.02336), (-0.7764, -0.3216, -0.02336), (-0.7764, -0.3216, 0.02336), (-0.8242, -0.164, -0.02336), (-0.8242, -0.164, 0.02336), (-0.8404, 0.0, -0.02336), (-0.8404, 0.0, 0.02336), (-0.8242, 0.164, -0.02336), (-0.8242, 0.164, 0.02336), (-0.7764, 0.3216, -0.02336), (-0.7764, 0.3216, 0.02336), (-0.6988, 0.4669, -0.02336), (-0.6988, 0.4669, 0.02336), (-0.5943, 0.5943, -0.02336), (-0.5943, 0.5943, 0.02336), (-0.4669, 0.6988, -0.02336), (-0.4669, 0.6988, 0.02336), (-0.3216, 0.7764, -0.02336), (-0.3216, 0.7764, 0.02336), (-0.164, 0.8242, -0.02336), (-0.164, 0.8242, 0.02336), (0.0, 1.0, -0.02336), (0.1951, 0.9808, -0.02336), (0.1951, 0.9808, 0.02336), (0.0, 1.0, 0.02336), (0.3827, 0.9239, -0.02336), (0.3827, 0.9239, 0.02336), (0.5556, 0.8315, -0.02336), (0.5556, 0.8315, 0.02336), (0.7071, 0.7071, -0.02336), (0.7071, 0.7071, 0.02336), (0.8315, 0.5556, -0.02336), (0.8315, 0.5556, 0.02336), (0.9239, 0.3827, -0.02336), (0.9239, 0.3827, 0.02336), (0.9808, 0.1951, -0.02336), (0.9808, 0.1951, 0.02336), (1.0, 0.0, -0.02336), (1.0, 0.0, 0.02336), (0.9808, -0.1951, -0.02336), (0.9808, -0.1951, 0.02336), (0.9239, -0.3827, -0.02336), (0.9239, -0.3827, 0.02336), (0.8315, -0.5556, -0.02336), (0.8315, -0.5556, 0.02336), (0.7071, -0.7071, -0.02336), (0.7071, -0.7071, 0.02336), (0.5556, -0.8315, -0.02336), (0.5556, -0.8315, 0.02336), (0.3827, -0.9239, -0.02336), (0.3827, -0.9239, 0.02336), (0.1951, -0.9808, -0.02336), (0.1951, -0.9808, 0.02336), (0.0, -1.0, -0.02336), (0.0, -1.0, 0.02336), (-0.1951, -0.9808, -0.02336), (-0.1951, -0.9808, 0.02336), (-0.3827, -0.9239, -0.02336), (-0.3827, -0.9239, 0.02336), (-0.5556, -0.8315, -0.02336), (-0.5556, -0.8315, 0.02336), (-0.7071, -0.7071, -0.02336), (-0.7071, -0.7071, 0.02336), (-0.8315, -0.5556, -0.02336), (-0.8315, -0.5556, 0.02336), (-0.9239, -0.3827, -0.02336), (-0.9239, -0.3827, 0.02336), (-0.9808, -0.1951, -0.02336), (-0.9808, -0.1951, 0.02336), (-1.0, 0.0, -0.02336), (-1.0, 0.0, 0.02336), (-0.9808, 0.1951, -0.02336), (-0.9808, 0.1951, 0.02336), (-0.9239, 0.3827, -0.02336), (-0.9239, 0.3827, 0.02336), (-0.8315, 0.5556, -0.02336), (-0.8315, 0.5556, 0.02336), (-0.7071, 0.7071, -0.02336), (-0.7071, 0.7071, 0.02336), (-0.5556, 0.8315, -0.02336), (-0.5556, 0.8315, 0.02336), (-0.3827, 0.9239, -0.02336), (-0.3827, 0.9239, 0.02336), (-0.1951, 0.9808, -0.02336), (-0.1951, 0.9808, 0.02336), (0.8242, 0.164, -0.02336), (0.8242, 0.164, 0.02336), (0.8404, 0.0, -0.02336), (0.8404, 0.0, 0.02336)], [], [(64, 67, 66, 65), (65, 66, 69, 68), (68, 69, 71, 70), (70, 71, 73, 72), (72, 73, 75, 74), (74, 75, 77, 76), (76, 77, 79, 78), (78, 79, 81, 80), (80, 81, 83, 82), (82, 83, 85, 84), (84, 85, 87, 86), (86, 87, 89, 88), (88, 89, 91, 90), (90, 91, 93, 92), (92, 93, 95, 94), (94, 95, 97, 96), (96, 97, 99, 98), (98, 99, 101, 100), (100, 101, 103, 102), (102, 103, 105, 104), (104, 105, 107, 106), (106, 107, 109, 108), (108, 109, 111, 110), (110, 111, 113, 112), (112, 113, 115, 114), (114, 115, 117, 116), (116, 117, 119, 118), (118, 119, 121, 120), (120, 121, 123, 122), (122, 123, 125, 124), (24, 26, 27, 25), (124, 125, 127, 126), (126, 127, 67, 64), (22, 24, 25, 23), (2, 0, 64, 65), (1, 3, 66, 67), (4, 2, 65, 68), (3, 5, 69, 66), (6, 4, 68, 70), (5, 7, 71, 69), (8, 6, 70, 72), (7, 9, 73, 71), (10, 8, 72, 74), (9, 11, 75, 73), (12, 10, 74, 76), (11, 13, 77, 75), (128, 12, 76, 78), (13, 129, 79, 77), (16, 128, 78, 80), (129, 17, 81, 79), (18, 16, 80, 82), (17, 19, 83, 81), (20, 18, 82, 84), (19, 21, 85, 83), (22, 20, 84, 86), (21, 23, 87, 85), (24, 22, 86, 88), (23, 25, 89, 87), (26, 24, 88, 90), (25, 27, 91, 89), (28, 26, 90, 92), (27, 29, 93, 91), (30, 28, 92, 94), (29, 31, 95, 93), (32, 30, 94, 96), (31, 33, 97, 95), (34, 32, 96, 98), (33, 35, 99, 97), (36, 34, 98, 100), (35, 37, 101, 99), (38, 36, 100, 102), (37, 39, 103, 101), (40, 38, 102, 104), (39, 41, 105, 103), (42, 40, 104, 106), (41, 43, 107, 105), (44, 42, 106, 108), (43, 45, 109, 107), (46, 44, 108, 110), (45, 47, 111, 109), (48, 46, 110, 112), (47, 49, 113, 111), (50, 48, 112, 114), (49, 51, 115, 113), (52, 50, 114, 116), (51, 53, 117, 115), (54, 52, 116, 118), (53, 55, 119, 117), (56, 54, 118, 120), (55, 57, 121, 119), (58, 56, 120, 122), (57, 59, 123, 121), (60, 58, 122, 124), (59, 61, 125, 123), (62, 60, 124, 126), (61, 63, 127, 125), (0, 62, 126, 64), (63, 1, 67, 127), (26, 28, 29, 27), (28, 30, 31, 29), (30, 32, 33, 31), (32, 34, 35, 33), (34, 36, 37, 35), (36, 38, 39, 37), (41, 40, 38, 36, 37, 39), (40, 42, 43, 41), (42, 44, 45, 43), (44, 46, 47, 45), (46, 48, 49, 47), (48, 50, 51, 49), (50, 52, 53, 51), (52, 54, 55, 53), (54, 56, 57, 55), (56, 58, 59, 57), (58, 60, 61, 59), (60, 62, 63, 61), (62, 0, 1, 63), (0, 2, 3, 1), (2, 4, 5, 3), (4, 6, 7, 5), (6, 8, 9, 7), (8, 10, 11, 9), (10, 12, 13, 11), (12, 128, 129, 13), (14, 130, 131, 15), (130, 14, 128, 16), (15, 131, 17, 129), (14, 15, 129, 128), (131, 130, 16, 17), (16, 18, 19, 17), (18, 20, 21, 19), (20, 22, 23, 21)])
me_cylinder_002.polygons.foreach_set('material_index', [1, 1, 1, 1, 1, 1, 1, 1, 1, 1, 1, 1, 1, 1, 1, 1, 1, 1, 1, 1, 1, 1, 1, 1, 1, 1, 1, 1, 1, 1, 1, 1, 1, 1, 1, 1, 1, 1, 1, 1, 1, 1, 1, 1, 1, 1, 1, 1, 1, 1, 1, 1, 1, 1, 1, 1, 1, 1, 1, 1, 1, 1, 1, 1, 1, 1, 1, 1, 1, 1, 1, 1, 1, 1, 1, 1, 1, 1, 1, 1, 1, 1, 1, 1, 1, 1, 1, 1, 1, 1, 1, 1, 1, 1, 1, 1, 1, 1, 1, 1, 1, 1, 1, 1, 1, 1, 1, 1, 1, 1, 1, 1, 1, 1, 1, 1, 1, 1, 1, 1, 1, 1, 1, 1, 1, 1, 1, 1, 1, 1, 1, 1])
_uv = me_cylinder_002.uv_layers.new(name='UVMap')
_uv.uv.foreach_set('vector', [1.0, 0.5, 1.0, 1.0, 0.9688, 1.0, 0.9688, 0.5, 0.9688, 0.5, 0.9688, 1.0, 0.9375, 1.0, 0.9375, 0.5, 0.9375, 0.5, 0.9375, 1.0, 0.9062, 1.0, 0.9062, 0.5, 0.9062, 0.5, 0.9062, 1.0, 0.875, 1.0, 0.875, 0.5, 0.875, 0.5, 0.875, 1.0, 0.8438, 1.0, 0.8438, 0.5, 0.8438, 0.5, 0.8438, 1.0, 0.8125, 1.0, 0.8125, 0.5, 0.8125, 0.5, 0.8125, 1.0, 0.7812, 1.0, 0.7812, 0.5, 0.7812, 0.5, 0.7812, 1.0, 0.75, 1.0, 0.75, 0.5, 0.75, 0.5, 0.75, 1.0, 0.7188, 1.0, 0.7188, 0.5, 0.7188, 0.5, 0.7188, 1.0, 0.6875, 1.0, 0.6875, 0.5, 0.6875, 0.5, 0.6875, 1.0, 0.6562, 1.0, 0.6562, 0.5, 0.6562, 0.5, 0.6562, 1.0, 0.625, 1.0, 0.625, 0.5, 0.625, 0.5, 0.625, 1.0, 0.5938, 1.0, 0.5938, 0.5, 0.5938, 0.5, 0.5938, 1.0, 0.5625, 1.0, 0.5625, 0.5, 0.5625, 0.5, 0.5625, 1.0, 0.5312, 1.0, 0.5312, 0.5, 0.5312, 0.5, 0.5312, 1.0, 0.5, 1.0, 0.5, 0.5, 0.5, 0.5, 0.5, 1.0, 0.4688, 1.0, 0.4688, 0.5, 0.4688, 0.5, 0.4688, 1.0, 0.4375, 1.0, 0.4375, 0.5, 0.4375, 0.5, 0.4375, 1.0, 0.4062, 1.0, 0.4062, 0.5, 0.4062, 0.5, 0.4062, 1.0, 0.375, 1.0, 0.375, 0.5, 0.375, 0.5, 0.375, 1.0, 0.3438, 1.0, 0.3438, 0.5, 0.3438, 0.5, 0.3438, 1.0, 0.3125, 1.0, 0.3125, 0.5, 0.3125, 0.5, 0.3125, 1.0, 0.2812, 1.0, 0.2812, 0.5, 0.2812, 0.5, 0.2812, 1.0, 0.25, 1.0, 0.25, 0.5, 0.25, 0.5, 0.25, 1.0, 0.2188, 1.0, 0.2188, 0.5, 0.2188, 0.5, 0.2188, 1.0, 0.1875, 1.0, 0.1875, 0.5, 0.1875, 0.5, 0.1875, 1.0, 0.1562, 1.0, 0.1562, 0.5, 0.1562, 0.5, 0.1562, 1.0, 0.125, 1.0, 0.125, 0.5, 0.125, 0.5, 0.125, 1.0, 0.09375, 1.0, 0.09375, 0.5, 0.09375, 0.5, 0.09375, 1.0, 0.0625, 1.0, 0.0625, 0.5, 0.8926, 0.1074, 0.8621, 0.0823, 0.3621, 0.0823, 0.3926, 0.1074, 0.0625, 0.5, 0.0625, 1.0, 0.03125, 1.0, 0.03125, 0.5, 0.03125, 0.5, 0.03125, 1.0, 0.0, 1.0, 0.0, 0.5, 0.9177, 0.1379, 0.8926, 0.1074, 0.3926, 0.1074, 0.4177, 0.1379, 0.7893, 0.4478, 0.75, 0.4517, 0.75, 0.49, 0.7968, 0.4854, 0.25, 0.4517, 0.2893, 0.4478, 0.2968, 0.4854, 0.25, 0.49, 0.8272, 0.4363, 0.7893, 0.4478, 0.7968, 0.4854, 0.8418, 0.4717, 0.2893, 0.4478, 0.3272, 0.4363, 0.3418, 0.4717, 0.2968, 0.4854, 0.8621, 0.4177, 0.8272, 0.4363, 0.8418, 0.4717, 0.8833, 0.4496, 0.3272, 0.4363, 0.3621, 0.4177, 0.3833, 0.4496, 0.3418, 0.4717, 0.8926, 0.3926, 0.8621, 0.4177, 0.8833, 0.4496, 0.9197, 0.4197, 0.3621, 0.4177, 0.3926, 0.3926, 0.4197, 0.4197, 0.3833, 0.4496, 0.9177, 0.3621, 0.8926, 0.3926, 0.9197, 0.4197, 0.9496, 0.3833, 0.3926, 0.3926, 0.4177, 0.3621, 0.4496, 0.3833, 0.4197, 0.4197, 0.9363, 0.3272, 0.9177, 0.3621, 0.9496, 0.3833, 0.9717, 0.3418, 0.4177, 0.3621, 0.4363, 0.3272, 0.4717, 0.3418, 0.4496, 0.3833, 0.9478, 0.2893, 0.9363, 0.3272, 0.9717, 0.3418, 0.9854, 0.2968, 0.4363, 0.3272, 0.4478, 0.2893, 0.4854, 0.2968, 0.4717, 0.3418, 0.9517, 0.25, 0.9478, 0.2893, 0.9854, 0.2968, 0.99, 0.25, 0.4478, 0.2893, 0.4517, 0.25, 0.49, 0.25, 0.4854, 0.2968, 0.9478, 0.2107, 0.9517, 0.25, 0.99, 0.25, 0.9854, 0.2032, 0.4517, 0.25, 0.4478, 0.2107, 0.4854, 0.2032, 0.49, 0.25, 0.9363, 0.1728, 0.9478, 0.2107, 0.9854, 0.2032, 0.9717, 0.1582, 0.4478, 0.2107, 0.4363, 0.1728, 0.4717, 0.1582, 0.4854, 0.2032, 0.9177, 0.1379, 0.9363, 0.1728, 0.9717, 0.1582, 0.9496, 0.1167, 0.4363, 0.1728, 0.4177, 0.1379, 0.4496, 0.1167, 0.4717, 0.1582, 0.8926, 0.1074, 0.9177, 0.1379, 0.9496, 0.1167, 0.9197, 0.08029, 0.4177, 0.1379, 0.3926, 0.1074, 0.4197, 0.08029, 0.4496, 0.1167, 0.8621, 0.0823, 0.8926, 0.1074, 0.9197, 0.08029, 0.8833, 0.05045, 0.3926, 0.1074, 0.3621, 0.0823, 0.3833, 0.05045, 0.4197, 0.08029, 0.8272, 0.06366, 0.8621, 0.0823, 0.8833, 0.05045, 0.8418, 0.02827, 0.3621, 0.0823, 0.3272, 0.06366, 0.3418, 0.02827, 0.3833, 0.05045, 0.7893, 0.05218, 0.8272, 0.06366, 0.8418, 0.02827, 0.7968, 0.01461, 0.3272, 0.06366, 0.2893, 0.05218, 0.2968, 0.01461, 0.3418, 0.02827, 0.75, 0.0483, 0.7893, 0.05218, 0.7968, 0.01461, 0.75, 0.01, 0.2893, 0.05218, 0.25, 0.0483, 0.25, 0.01, 0.2968, 0.01461, 0.7107, 0.05218, 0.75, 0.0483, 0.75, 0.01, 0.7032, 0.01461, 0.25, 0.0483, 0.2107, 0.05218, 0.2032, 0.01461, 0.25, 0.01, 0.6728, 0.06366, 0.7107, 0.05218, 0.7032, 0.01461, 0.6582, 0.02827, 0.2107, 0.05218, 0.1728, 0.06366, 0.1582, 0.02827, 0.2032, 0.01461, 0.6379, 0.0823, 0.6728, 0.06366, 0.6582, 0.02827, 0.6167, 0.05045, 0.1728, 0.06366, 0.1379, 0.0823, 0.1167, 0.05045, 0.1582, 0.02827, 0.6074, 0.1074, 0.6379, 0.0823, 0.6167, 0.05045, 0.5803, 0.08029, 0.1379, 0.0823, 0.1074, 0.1074, 0.08029, 0.08029, 0.1167, 0.05045, 0.5823, 0.1379, 0.6074, 0.1074, 0.5803, 0.08029, 0.5504, 0.1167, 0.1074, 0.1074, 0.0823, 0.1379, 0.05045, 0.1167, 0.08029, 0.08029, 0.5637, 0.1728, 0.5823, 0.1379, 0.5504, 0.1167, 0.5283, 0.1582, 0.0823, 0.1379, 0.06366, 0.1728, 0.02827, 0.1582, 0.05045, 0.1167, 0.5522, 0.2107, 0.5637, 0.1728, 0.5283, 0.1582, 0.5146, 0.2032, 0.06366, 0.1728, 0.05218, 0.2107, 0.01461, 0.2032, 0.02827, 0.1582, 0.5483, 0.25, 0.5522, 0.2107, 0.5146, 0.2032, 0.51, 0.25, 0.05218, 0.2107, 0.0483, 0.25, 0.01, 0.25, 0.01461, 0.2032, 0.5522, 0.2893, 0.5483, 0.25, 0.51, 0.25, 0.5146, 0.2968, 0.0483, 0.25, 0.05218, 0.2893, 0.01461, 0.2968, 0.01, 0.25, 0.5637, 0.3272, 0.5522, 0.2893, 0.5146, 0.2968, 0.5283, 0.3418, 0.05218, 0.2893, 0.06366, 0.3272, 0.02827, 0.3418, 0.01461, 0.2968, 0.5823, 0.3621, 0.5637, 0.3272, 0.5283, 0.3418, 0.5504, 0.3833, 0.06366, 0.3272, 0.0823, 0.3621, 0.05045, 0.3833, 0.02827, 0.3418, 0.6074, 0.3926, 0.5823, 0.3621, 0.5504, 0.3833, 0.5803, 0.4197, 0.0823, 0.3621, 0.1074, 0.3926, 0.08029, 0.4197, 0.05045, 0.3833, 0.6379, 0.4177, 0.6074, 0.3926, 0.5803, 0.4197, 0.6167, 0.4496, 0.1074, 0.3926, 0.1379, 0.4177, 0.1167, 0.4496, 0.08029, 0.4197, 0.6728, 0.4363, 0.6379, 0.4177, 0.6167, 0.4496, 0.6582, 0.4717, 0.1379, 0.4177, 0.1728, 0.4363, 0.1582, 0.4717, 0.1167, 0.4496, 0.7107, 0.4478, 0.6728, 0.4363, 0.6582, 0.4717, 0.7032, 0.4854, 0.1728, 0.4363, 0.2107, 0.4478, 0.2032, 0.4854, 0.1582, 0.4717, 0.75, 0.4517, 0.7107, 0.4478, 0.7032, 0.4854, 0.75, 0.49, 0.2107, 0.4478, 0.25, 0.4517, 0.25, 0.49, 0.2032, 0.4854, 0.8621, 0.0823, 0.8272, 0.06366, 0.3272, 0.06366, 0.3621, 0.0823, 0.8272, 0.06366, 0.7893, 0.05218, 0.2893, 0.05218, 0.3272, 0.06366, 0.7893, 0.05218, 0.75, 0.0483, 0.25, 0.0483, 0.2893, 0.05218, 0.75, 0.0483, 0.7107, 0.05218, 0.2107, 0.05218, 0.25, 0.0483, 0.7107, 0.05218, 0.6728, 0.06366, 0.1728, 0.06366, 0.2107, 0.05218, 0.6728, 0.06366, 0.6379, 0.0823, 0.1379, 0.0823, 0.1728, 0.06366, 0.1074, 0.1074, 0.6074, 0.1074, 0.6379, 0.0823, 0.6728, 0.06366, 0.1728, 0.06366, 0.1379, 0.0823, 0.6074, 0.1074, 0.5823, 0.1379, 0.0823, 0.1379, 0.1074, 0.1074, 0.5823, 0.1379, 0.5637, 0.1728, 0.06366, 0.1728, 0.0823, 0.1379, 0.5637, 0.1728, 0.5522, 0.2107, 0.05218, 0.2107, 0.06366, 0.1728, 0.5522, 0.2107, 0.5483, 0.25, 0.0483, 0.25, 0.05218, 0.2107, 0.5483, 0.25, 0.5522, 0.2893, 0.05218, 0.2893, 0.0483, 0.25, 0.5522, 0.2893, 0.5637, 0.3272, 0.06366, 0.3272, 0.05218, 0.2893, 0.5637, 0.3272, 0.5823, 0.3621, 0.0823, 0.3621, 0.06366, 0.3272, 0.5823, 0.3621, 0.6074, 0.3926, 0.1074, 0.3926, 0.0823, 0.3621, 0.6074, 0.3926, 0.6379, 0.4177, 0.1379, 0.4177, 0.1074, 0.3926, 0.6379, 0.4177, 0.6728, 0.4363, 0.1728, 0.4363, 0.1379, 0.4177, 0.6728, 0.4363, 0.7107, 0.4478, 0.2107, 0.4478, 0.1728, 0.4363, 0.7107, 0.4478, 0.75, 0.4517, 0.25, 0.4517, 0.2107, 0.4478, 0.75, 0.4517, 0.7893, 0.4478, 0.2893, 0.4478, 0.25, 0.4517, 0.7893, 0.4478, 0.8272, 0.4363, 0.3272, 0.4363, 0.2893, 0.4478, 0.8272, 0.4363, 0.8621, 0.4177, 0.3621, 0.4177, 0.3272, 0.4363, 0.8621, 0.4177, 0.8926, 0.3926, 0.3926, 0.3926, 0.3621, 0.4177, 0.8926, 0.3926, 0.9177, 0.3621, 0.4177, 0.3621, 0.3926, 0.3926, 0.9177, 0.3621, 0.9363, 0.3272, 0.4363, 0.3272, 0.4177, 0.3621, 0.9363, 0.3272, 0.9478, 0.2893, 0.4478, 0.2893, 0.4363, 0.3272, 0.9478, 0.2893, 0.9517, 0.25, 0.4517, 0.25, 0.4478, 0.2893, 0.9517, 0.25, 0.9478, 0.2893, 0.9478, 0.2893, 0.9517, 0.25, 0.4478, 0.2893, 0.4517, 0.25, 0.4517, 0.25, 0.4478, 0.2893, 0.9478, 0.2893, 0.4478, 0.2893, 0.4478, 0.2893, 0.9478, 0.2893, 0.4517, 0.25, 0.9517, 0.25, 0.9517, 0.25, 0.4517, 0.25, 0.9517, 0.25, 0.9478, 0.2107, 0.4478, 0.2107, 0.4517, 0.25, 0.9478, 0.2107, 0.9363, 0.1728, 0.4363, 0.1728, 0.4478, 0.2107, 0.9363, 0.1728, 0.9177, 0.1379, 0.4177, 0.1379, 0.4363, 0.1728])
me_cylinder_002.materials.append(mat_yawgreen)
me_cylinder_002.materials.append(mat_pitchred)
me_cylinder_002.update()

# ---- objects
ob_yawgreen = bpy.data.objects.new('YawGreen', me_cylinder)
ob_rollblue = bpy.data.objects.new('RollBlue', me_cylinder_001)
ob_pitchred = bpy.data.objects.new('PitchRed', me_cylinder_002)

# ---- transforms, parenting, visibility, modifiers, constraints
ob_yawgreen.location = (0.0, 0.0, 0.0)
ob_rollblue.location = (0.0, 0.0, 0.0)
ob_rollblue.rotation_euler = (1.571, -0.0, 0.0)
ob_pitchred.location = (0.0, 0.0, 0.0)
ob_pitchred.rotation_euler = (-0.0, 1.571, 0.0)

# ---- collection membership
col_collection.objects.link(ob_yawgreen)
col_collection.objects.link(ob_rollblue)
col_collection.objects.link(ob_pitchred)

# ---- scene / render settings (as saved in the file)
scene.frame_start = 1; scene.frame_end = 250; scene.frame_set(1)
scene.render.engine = 'BLENDER_EEVEE_NEXT'
scene.cycles.sampling_pattern = 'TABULATED_SOBOL'
scene.cycles.use_light_tree = False
scene.view_settings.view_transform = 'Filmic'
bpy.context.view_layer.update()

# ---- added for rendering (the .blend has no active camera and no usable light): camera, sun
cam_auto = bpy.data.cameras.new('AutoCamera')
cam_auto.lens = 50.0
cam_auto.sensor_width = 36.0
cam_auto.clip_end = 1000.0
ob_auto_camera = bpy.data.objects.new('AutoCamera', cam_auto)
scene.collection.objects.link(ob_auto_camera)
ob_auto_camera.location = (3.20507, -3.84609, 2.56406)
ob_auto_camera.rotation_euler = (1.09748, -7.21219e-08, 0.694738)
scene.camera = ob_auto_camera
light_auto_sun = bpy.data.lights.new('AutoSun', 'SUN')
light_auto_sun.energy = 3.0
light_auto_sun.angle = 0.0523599
ob_auto_sun = bpy.data.objects.new('AutoSun', light_auto_sun)
scene.collection.objects.link(ob_auto_sun)
ob_auto_sun.rotation_euler = (0.872665, 0.174533, 0.523599)
bpy.context.view_layer.update()
